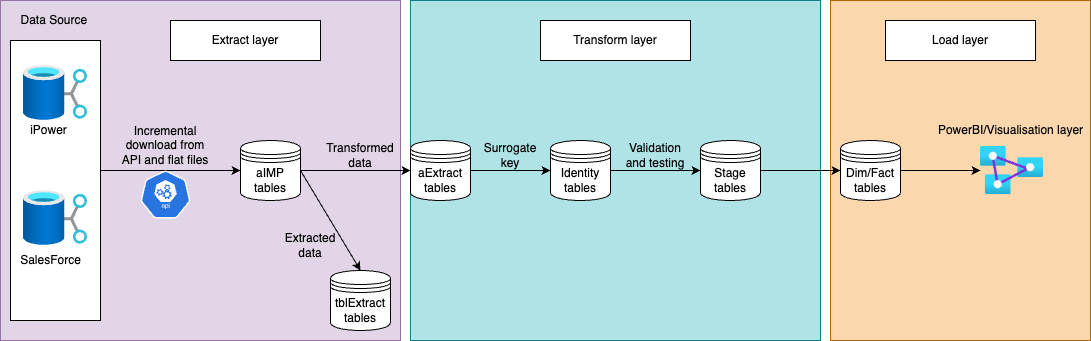

The diagram above was exported from draw.io. Its source (the exported page's mxGraphModel, read from the mxfile embedded in the PNG):
<mxGraphModel dx="1051" dy="613" grid="1" gridSize="10" guides="1" tooltips="1" connect="1" arrows="1" fold="1" page="1" pageScale="1" pageWidth="1100" pageHeight="1169" math="0" shadow="0">
  <root>
    <mxCell id="0" />
    <mxCell id="1" parent="0" />
    <mxCell id="CiSrmGhqBgizCUEvcKQ6-32" value="" style="rounded=0;whiteSpace=wrap;html=1;fillColor=#fad7ac;strokeColor=#b46504;" vertex="1" parent="1">
      <mxGeometry x="830" y="100" width="260" height="340" as="geometry" />
    </mxCell>
    <mxCell id="CiSrmGhqBgizCUEvcKQ6-30" value="" style="rounded=0;whiteSpace=wrap;html=1;fillColor=#b0e3e6;strokeColor=#0e8088;" vertex="1" parent="1">
      <mxGeometry x="410" y="100" width="410" height="340" as="geometry" />
    </mxCell>
    <mxCell id="CiSrmGhqBgizCUEvcKQ6-28" value="" style="rounded=0;whiteSpace=wrap;html=1;fillColor=#e1d5e7;strokeColor=#9673a6;" vertex="1" parent="1">
      <mxGeometry y="100" width="400" height="340" as="geometry" />
    </mxCell>
    <mxCell id="CiSrmGhqBgizCUEvcKQ6-6" value="" style="endArrow=classic;html=1;rounded=0;" edge="1" parent="1">
      <mxGeometry width="50" height="50" relative="1" as="geometry">
        <mxPoint x="100" y="270" as="sourcePoint" />
        <mxPoint x="240" y="270" as="targetPoint" />
      </mxGeometry>
    </mxCell>
    <mxCell id="CiSrmGhqBgizCUEvcKQ6-7" value="Data Source&amp;nbsp;" style="text;html=1;align=center;verticalAlign=middle;resizable=0;points=[];autosize=1;strokeColor=none;fillColor=none;" vertex="1" parent="1">
      <mxGeometry x="10" y="110" width="90" height="20" as="geometry" />
    </mxCell>
    <mxCell id="CiSrmGhqBgizCUEvcKQ6-8" value="Incremental download from API and flat files" style="text;html=1;strokeColor=none;fillColor=none;align=center;verticalAlign=middle;whiteSpace=wrap;rounded=0;" vertex="1" parent="1">
      <mxGeometry x="120" y="210" width="90" height="70" as="geometry" />
    </mxCell>
    <mxCell id="CiSrmGhqBgizCUEvcKQ6-9" value="aIMP tables" style="shape=datastore;whiteSpace=wrap;html=1;" vertex="1" parent="1">
      <mxGeometry x="240" y="240" width="60" height="60" as="geometry" />
    </mxCell>
    <mxCell id="CiSrmGhqBgizCUEvcKQ6-10" value="" style="endArrow=classic;html=1;rounded=0;" edge="1" parent="1">
      <mxGeometry width="50" height="50" relative="1" as="geometry">
        <mxPoint x="300" y="270" as="sourcePoint" />
        <mxPoint x="360" y="370" as="targetPoint" />
      </mxGeometry>
    </mxCell>
    <mxCell id="CiSrmGhqBgizCUEvcKQ6-11" value="Extracted data" style="text;html=1;strokeColor=none;fillColor=none;align=center;verticalAlign=middle;whiteSpace=wrap;rounded=0;" vertex="1" parent="1">
      <mxGeometry x="280" y="330" width="60" height="30" as="geometry" />
    </mxCell>
    <mxCell id="CiSrmGhqBgizCUEvcKQ6-12" value="tblExtract tables" style="shape=datastore;whiteSpace=wrap;html=1;" vertex="1" parent="1">
      <mxGeometry x="330" y="370" width="60" height="60" as="geometry" />
    </mxCell>
    <mxCell id="CiSrmGhqBgizCUEvcKQ6-13" value="" style="endArrow=classic;html=1;rounded=0;" edge="1" parent="1">
      <mxGeometry width="50" height="50" relative="1" as="geometry">
        <mxPoint x="300" y="270" as="sourcePoint" />
        <mxPoint x="410" y="270" as="targetPoint" />
      </mxGeometry>
    </mxCell>
    <mxCell id="CiSrmGhqBgizCUEvcKQ6-14" value="aExtract tables" style="shape=datastore;whiteSpace=wrap;html=1;" vertex="1" parent="1">
      <mxGeometry x="410" y="240" width="60" height="60" as="geometry" />
    </mxCell>
    <mxCell id="CiSrmGhqBgizCUEvcKQ6-15" value="Transformed data" style="text;html=1;strokeColor=none;fillColor=none;align=center;verticalAlign=middle;whiteSpace=wrap;rounded=0;" vertex="1" parent="1">
      <mxGeometry x="330" y="240" width="60" height="30" as="geometry" />
    </mxCell>
    <mxCell id="CiSrmGhqBgizCUEvcKQ6-16" value="" style="endArrow=classic;html=1;rounded=0;entryX=0;entryY=0.5;entryDx=0;entryDy=0;" edge="1" parent="1" target="CiSrmGhqBgizCUEvcKQ6-17">
      <mxGeometry width="50" height="50" relative="1" as="geometry">
        <mxPoint x="470" y="270" as="sourcePoint" />
        <mxPoint x="540" y="270" as="targetPoint" />
      </mxGeometry>
    </mxCell>
    <mxCell id="CiSrmGhqBgizCUEvcKQ6-17" value="Identity tables" style="shape=datastore;whiteSpace=wrap;html=1;" vertex="1" parent="1">
      <mxGeometry x="550" y="240" width="60" height="60" as="geometry" />
    </mxCell>
    <mxCell id="CiSrmGhqBgizCUEvcKQ6-18" value="Surrogate key" style="text;html=1;strokeColor=none;fillColor=none;align=center;verticalAlign=middle;whiteSpace=wrap;rounded=0;" vertex="1" parent="1">
      <mxGeometry x="480" y="240" width="60" height="30" as="geometry" />
    </mxCell>
    <mxCell id="CiSrmGhqBgizCUEvcKQ6-19" value="" style="endArrow=classic;html=1;rounded=0;entryX=0;entryY=0.5;entryDx=0;entryDy=0;" edge="1" parent="1" target="CiSrmGhqBgizCUEvcKQ6-20">
      <mxGeometry width="50" height="50" relative="1" as="geometry">
        <mxPoint x="610" y="270" as="sourcePoint" />
        <mxPoint x="680" y="270" as="targetPoint" />
      </mxGeometry>
    </mxCell>
    <mxCell id="CiSrmGhqBgizCUEvcKQ6-20" value="Stage tables" style="shape=datastore;whiteSpace=wrap;html=1;" vertex="1" parent="1">
      <mxGeometry x="700" y="240" width="60" height="60" as="geometry" />
    </mxCell>
    <mxCell id="CiSrmGhqBgizCUEvcKQ6-21" value="Validation and testing" style="text;html=1;strokeColor=none;fillColor=none;align=center;verticalAlign=middle;whiteSpace=wrap;rounded=0;" vertex="1" parent="1">
      <mxGeometry x="620" y="240" width="70" height="30" as="geometry" />
    </mxCell>
    <mxCell id="CiSrmGhqBgizCUEvcKQ6-23" value="Dim/Fact tables" style="shape=datastore;whiteSpace=wrap;html=1;" vertex="1" parent="1">
      <mxGeometry x="840" y="240" width="60" height="60" as="geometry" />
    </mxCell>
    <mxCell id="CiSrmGhqBgizCUEvcKQ6-24" value="" style="endArrow=classic;html=1;rounded=0;entryX=0;entryY=0.5;entryDx=0;entryDy=0;" edge="1" parent="1" target="CiSrmGhqBgizCUEvcKQ6-23">
      <mxGeometry width="50" height="50" relative="1" as="geometry">
        <mxPoint x="760" y="270" as="sourcePoint" />
        <mxPoint x="810" y="220" as="targetPoint" />
      </mxGeometry>
    </mxCell>
    <mxCell id="CiSrmGhqBgizCUEvcKQ6-2" value="" style="rounded=0;whiteSpace=wrap;html=1;direction=south;" vertex="1" parent="1">
      <mxGeometry x="10" y="140" width="90" height="280" as="geometry" />
    </mxCell>
    <mxCell id="CiSrmGhqBgizCUEvcKQ6-25" value="" style="aspect=fixed;html=1;points=[];align=center;image;fontSize=12;image=img/lib/azure2/analytics/Analysis_Services.svg;" vertex="1" parent="1">
      <mxGeometry x="980" y="246" width="63" height="48" as="geometry" />
    </mxCell>
    <mxCell id="CiSrmGhqBgizCUEvcKQ6-26" value="" style="endArrow=classic;html=1;rounded=0;entryX=0;entryY=0.5;entryDx=0;entryDy=0;" edge="1" parent="1">
      <mxGeometry width="50" height="50" relative="1" as="geometry">
        <mxPoint x="900" y="270" as="sourcePoint" />
        <mxPoint x="980" y="270" as="targetPoint" />
      </mxGeometry>
    </mxCell>
    <mxCell id="CiSrmGhqBgizCUEvcKQ6-27" value="PowerBI/Visualisation layer" style="text;html=1;align=center;verticalAlign=middle;resizable=0;points=[];autosize=1;strokeColor=none;fillColor=none;" vertex="1" parent="1">
      <mxGeometry x="930" y="220" width="160" height="20" as="geometry" />
    </mxCell>
    <mxCell id="CiSrmGhqBgizCUEvcKQ6-29" value="Extract layer" style="rounded=0;whiteSpace=wrap;html=1;" vertex="1" parent="1">
      <mxGeometry x="170" y="120" width="150" height="40" as="geometry" />
    </mxCell>
    <mxCell id="CiSrmGhqBgizCUEvcKQ6-31" value="Transform layer" style="rounded=0;whiteSpace=wrap;html=1;" vertex="1" parent="1">
      <mxGeometry x="540" y="120" width="150" height="40" as="geometry" />
    </mxCell>
    <mxCell id="CiSrmGhqBgizCUEvcKQ6-34" value="Load layer" style="rounded=0;whiteSpace=wrap;html=1;" vertex="1" parent="1">
      <mxGeometry x="885" y="120" width="150" height="40" as="geometry" />
    </mxCell>
    <mxCell id="CiSrmGhqBgizCUEvcKQ6-35" value="" style="aspect=fixed;html=1;points=[];align=center;image;fontSize=12;image=img/lib/azure2/storage/Data_Shares.svg;" vertex="1" parent="1">
      <mxGeometry x="23" y="165" width="64" height="55.00000000000001" as="geometry" />
    </mxCell>
    <mxCell id="CiSrmGhqBgizCUEvcKQ6-36" value="iPower" style="text;html=1;align=center;verticalAlign=middle;resizable=0;points=[];autosize=1;strokeColor=none;fillColor=none;" vertex="1" parent="1">
      <mxGeometry x="23" y="220" width="50" height="20" as="geometry" />
    </mxCell>
    <mxCell id="CiSrmGhqBgizCUEvcKQ6-37" value="" style="aspect=fixed;html=1;points=[];align=center;image;fontSize=12;image=img/lib/azure2/storage/Data_Shares.svg;" vertex="1" parent="1">
      <mxGeometry x="23" y="290" width="64" height="55.00000000000001" as="geometry" />
    </mxCell>
    <mxCell id="CiSrmGhqBgizCUEvcKQ6-38" value="SalesForce" style="text;html=1;align=center;verticalAlign=middle;resizable=0;points=[];autosize=1;strokeColor=none;fillColor=none;" vertex="1" parent="1">
      <mxGeometry x="10" y="350" width="80" height="20" as="geometry" />
    </mxCell>
    <mxCell id="CiSrmGhqBgizCUEvcKQ6-39" value="" style="sketch=0;html=1;dashed=0;whitespace=wrap;fillColor=#2875E2;strokeColor=#ffffff;points=[[0.005,0.63,0],[0.1,0.2,0],[0.9,0.2,0],[0.5,0,0],[0.995,0.63,0],[0.72,0.99,0],[0.5,1,0],[0.28,0.99,0]];shape=mxgraph.kubernetes.icon;prIcon=api" vertex="1" parent="1">
      <mxGeometry x="140" y="270" width="50" height="48" as="geometry" />
    </mxCell>
  </root>
</mxGraphModel>